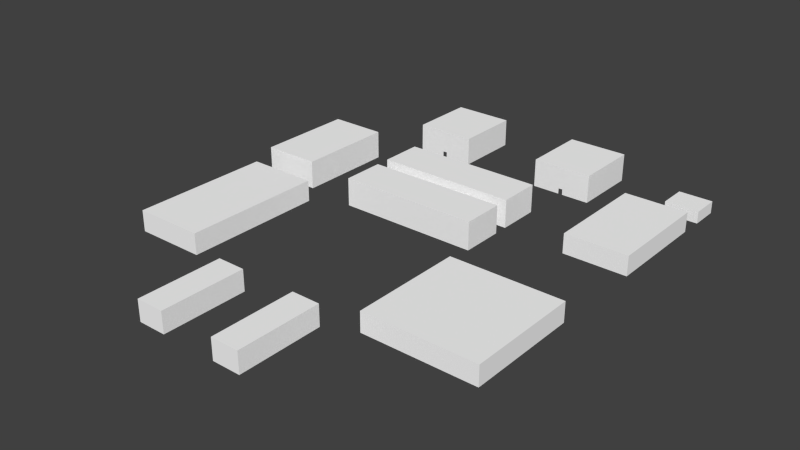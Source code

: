 # Source: lowpolybuildings.blend  (saved by Blender 2.73.0; exported with 4.5.12 LTS)
import bpy
from mathutils import Matrix  # noqa: F401  (used for matrix-valued properties, if any)

bpy.ops.wm.read_factory_settings(use_empty=True)
scene = bpy.context.scene
scene.name = 'Scene'

# ---- collections
col_collection_1 = bpy.data.collections.new('Collection 1'); scene.collection.children.link(col_collection_1)

# ---- materials (node trees are filled in below, after node groups)
mat_material = bpy.data.materials.new('material')
mat_material.alpha_threshold = 0.0
mat_material.use_transparent_shadow = False
mat_material.diffuse_color = (1.0, 1.0, 1.0, 1.0)
mat_material.roughness = 0.5
mat_edge_color000255 = bpy.data.materials.new('edge_color000255')
mat_edge_color000255.alpha_threshold = 0.0
mat_edge_color000255.use_transparent_shadow = False
mat_edge_color000255.roughness = 0.5

# ---- material node trees

# ---- world
world_world = bpy.data.worlds.new('World'); scene.world = world_world
world_world.color = (0.05088, 0.05088, 0.05088)
world_world.use_sun_shadow = False
world_world.sun_shadow_jitter_overblur = 0.0
world_world.cycles.sampling_method = 'MANUAL'
world_world.cycles.sample_map_resolution = 256

# ---- meshes
me_id52 = bpy.data.meshes.new('ID52')
me_id52.from_pydata([(2222.0, 60.09, 275.6), (2222.0, 60.09, 2.521e-19), (-3068.0, -640.3, 393.7), (-3068.0, -640.3, -1.539e-18), (-3068.0, -2002.0, 393.7), (-3068.0, -2002.0, -1.539e-18), (220.4, -4519.0, 0.0), (220.4, -5702.0, 295.3), (220.4, -5702.0, 0.0), (220.4, -4519.0, 295.3), (-175.2, -4519.0, 7.349e-17), (220.4, -4519.0, 295.3), (220.4, -4519.0, 0.0), (-175.2, -4519.0, 295.3), (220.4, -5702.0, 295.3), (-175.2, -4519.0, 295.3), (-175.2, -5702.0, 295.3), (220.4, -4519.0, 295.3), (220.4, -5702.0, 295.3), (-175.2, -5702.0, 3.742e-15), (220.4, -5702.0, 0.0), (-175.2, -5702.0, 295.3), (-175.2, -4519.0, 295.3), (-175.2, -5702.0, 3.742e-15), (-175.2, -5702.0, 295.3), (-175.2, -4519.0, 7.349e-17), (-1356.0, -4521.0, 3.729e-15), (-962.6, -4521.0, 295.3), (-962.6, -4521.0, 3.652e-15), (-1356.0, -4521.0, 295.3), (-1356.0, -4521.0, 295.3), (-1356.0, -5702.0, 3.729e-15), (-1356.0, -5702.0, 295.3), (-1356.0, -4521.0, 3.729e-15), (-962.6, -5702.0, 295.3), (-1356.0, -4521.0, 295.3), (-1356.0, -5702.0, 295.3), (-962.6, -4521.0, 295.3), (-962.6, -4521.0, 3.652e-15), (-962.6, -5702.0, 295.3), (-962.6, -5702.0, 3.652e-15), (-962.6, -4521.0, 295.3), (-962.6, -5702.0, 295.3), (-1356.0, -5702.0, 3.729e-15), (-962.6, -5702.0, 3.652e-15), (-1356.0, -5702.0, 295.3), (-2297.0, -2002.0, -1.524e-16), (-3068.0, -640.3, -1.539e-18), (-3068.0, -2002.0, -1.539e-18), (-2297.0, -640.3, -1.524e-16), (-3076.0, -632.4, 0.0), (-2289.0, -632.4, 393.7), (-2289.0, -632.4, -1.539e-16), (-3076.0, -632.4, 393.7), (-3076.0, -632.4, 393.7), (-3076.0, -2010.0, 0.0), (-3076.0, -2010.0, 393.7), (-3076.0, -632.4, 0.0), (-2289.0, -2010.0, 393.7), (-3076.0, -632.4, 393.7), (-3076.0, -2010.0, 393.7), (-2289.0, -632.4, 393.7), (-2289.0, -632.4, -1.539e-16), (-2289.0, -2010.0, 393.7), (-2289.0, -2010.0, -1.539e-16), (-2289.0, -632.4, 393.7), (-2289.0, -2010.0, 393.7), (-3076.0, -2010.0, 0.0), (-2289.0, -2010.0, -1.539e-16), (-3076.0, -2010.0, 393.7), (2230.0, 67.96, 0.0), (2230.0, -1408.0, 275.6), (2230.0, -1408.0, 0.0), (2230.0, 67.96, 275.6), (1344.0, 67.96, 2.836e-17), (2230.0, 67.96, 275.6), (2230.0, 67.96, 0.0), (1344.0, 67.96, 275.6), (2230.0, -1408.0, 275.6), (1344.0, 67.96, 275.6), (1344.0, -1408.0, 275.6), (2230.0, 67.96, 275.6), (2230.0, -1408.0, 275.6), (1344.0, -1408.0, 2.836e-17), (2230.0, -1408.0, 0.0), (1344.0, -1408.0, 275.6), (1344.0, 67.96, 275.6), (1344.0, -1408.0, 2.836e-17), (1344.0, -1408.0, 275.6), (1344.0, 67.96, 2.836e-17), (-1553.0, -709.0, 393.7), (-1553.0, -1300.0, -4.002e-16), (-1553.0, -1300.0, 393.7), (-1553.0, -709.0, -1.475e-16), (415.4, -1300.0, 393.7), (-1553.0, -1300.0, -4.002e-16), (415.4, -1300.0, -4.002e-16), (-1553.0, -1300.0, 393.7), (415.4, -1300.0, 393.7), (-1553.0, -709.0, 393.7), (-1553.0, -1300.0, 393.7), (415.4, -709.0, 393.7), (-1553.0, -709.0, 393.7), (415.4, -709.0, -1.475e-16), (-1553.0, -709.0, -1.475e-16), (415.4, -709.0, 393.7), (415.4, -709.0, -1.475e-16), (415.4, -1300.0, 393.7), (415.4, -1300.0, -4.002e-16), (415.4, -709.0, 393.7), (-1553.0, -1496.0, 393.7), (-1553.0, -2087.0, -6.899e-16), (-1553.0, -2087.0, 393.7), (-1553.0, -1496.0, -6.545e-16), (415.4, -2087.0, -2.52e-16), (-1553.0, -2087.0, 393.7), (-1553.0, -2087.0, -6.899e-16), (415.4, -2087.0, 393.7), (415.4, -2087.0, 393.7), (-1553.0, -1496.0, 393.7), (-1553.0, -2087.0, 393.7), (415.4, -1496.0, 393.7), (-1553.0, -1496.0, 393.7), (415.4, -1496.0, -2.166e-16), (-1553.0, -1496.0, -6.545e-16), (415.4, -1496.0, 393.7), (415.4, -1496.0, -2.166e-16), (415.4, -2087.0, 393.7), (415.4, -2087.0, -2.52e-16), (415.4, -1496.0, 393.7), (-3038.0, -2327.0, 295.3), (-3038.0, -4296.0, 1.539e-17), (-3038.0, -4296.0, 295.3), (-3038.0, -2327.0, 1.539e-17), (-2054.0, -4296.0, 295.3), (-3038.0, -4296.0, 1.539e-17), (-2054.0, -4296.0, -1.77e-16), (-3038.0, -4296.0, 295.3), (-2054.0, -4296.0, 295.3), (-3038.0, -2327.0, 295.3), (-3038.0, -4296.0, 295.3), (-2054.0, -2327.0, 295.3), (-3038.0, -2327.0, 1.539e-17), (-2054.0, -2327.0, 295.3), (-2054.0, -2327.0, -1.77e-16), (-3038.0, -2327.0, 295.3), (-2054.0, -2327.0, -1.77e-16), (-2054.0, -4296.0, 295.3), (-2054.0, -4296.0, -1.77e-16), (-2054.0, -2327.0, 295.3), (-3030.0, -4288.0, 1.385e-17), (-2062.0, -4288.0, 295.3), (-2062.0, -4288.0, -1.755e-16), (-3030.0, -4288.0, 295.3), (637.8, -2749.0, 275.6), (637.8, -4324.0, 2.476e-15), (637.8, -4324.0, 275.6), (637.8, -2749.0, 3.131e-15), (2213.0, -4324.0, 275.6), (637.8, -4324.0, 2.476e-15), (2213.0, -4324.0, 2.476e-15), (637.8, -4324.0, 275.6), (2213.0, -4324.0, 275.6), (637.8, -2749.0, 275.6), (637.8, -4324.0, 275.6), (2213.0, -2749.0, 275.6), (637.8, -2749.0, 275.6), (2213.0, -2749.0, 3.131e-15), (637.8, -2749.0, 3.131e-15), (2213.0, -2749.0, 275.6), (2213.0, -2749.0, 3.131e-15), (2213.0, -4324.0, 275.6), (2213.0, -4324.0, 2.476e-15), (2213.0, -2749.0, 275.6), (2240.0, 771.3, -8.119e-17), (1768.0, 598.1, -2.099e-16), (1768.0, 771.3, -2.099e-16), (1768.0, 550.9, -2.099e-16), (1768.0, 377.6, -2.099e-16), (2240.0, 377.6, -2.099e-16), (1768.0, 377.6, 169.3), (1768.0, 550.9, 78.74), (1768.0, 377.6, -2.099e-16), (1768.0, 771.3, 169.3), (1768.0, 598.1, 78.74), (1768.0, 598.1, -2.099e-16), (1768.0, 771.3, -2.099e-16), (1768.0, 550.9, -2.099e-16), (1768.0, 771.3, 169.3), (2240.0, 771.3, -8.119e-17), (1768.0, 771.3, -2.099e-16), (2240.0, 771.3, 169.3), (2240.0, 771.3, -8.119e-17), (2240.0, 377.6, 169.3), (2240.0, 377.6, -2.099e-16), (2240.0, 771.3, 169.3), (2240.0, 377.6, 169.3), (1768.0, 377.6, -2.099e-16), (2240.0, 377.6, -2.099e-16), (1768.0, 377.6, 169.3), (1768.0, 598.1, 78.74), (1768.0, 550.9, -2.099e-16), (1768.0, 550.9, 78.74), (1768.0, 598.1, -2.099e-16), (2240.0, 377.6, 169.3), (1768.0, 771.3, 169.3), (1768.0, 377.6, 169.3), (2240.0, 771.3, 169.3), (-1134.0, -3.937, 393.7), (-1524.0, -3.937, 2.208e-15), (-1134.0, -3.937, 0.0), (-1524.0, -3.937, 78.74), (-1583.0, -3.937, 78.74), (-1972.0, -3.937, 0.0), (-1583.0, -3.937, 0.0), (-1972.0, -3.937, 393.7), (-1134.0, 919.7, -9.302e-15), (-1134.0, -3.937, 393.7), (-1134.0, -3.937, 0.0), (-1134.0, 919.7, 393.7), (-1134.0, -3.937, 393.7), (-1972.0, 919.7, 393.7), (-1972.0, -3.937, 393.7), (-1134.0, 919.7, 393.7), (-1972.0, 919.7, 393.7), (-1972.0, -3.937, 0.0), (-1972.0, -3.937, 393.7), (-1972.0, 919.7, 0.0), (-1972.0, 919.7, 0.0), (-1134.0, 919.7, 393.7), (-1134.0, 919.7, -9.302e-15), (-1972.0, 919.7, 393.7), (444.9, -3.937, 78.74), (834.6, -3.937, 393.7), (444.9, -3.937, 2.208e-15), (834.6, -3.937, 0.0), (444.9, -3.937, 78.74), (385.8, -3.937, 78.74), (-3.937, -3.937, 7.005e-15), (385.8, -3.937, 0.0), (-3.937, -3.937, 393.7), (834.6, 919.7, 0.0), (834.6, -3.937, 393.7), (834.6, -3.937, 0.0), (834.6, 919.7, 393.7), (834.6, -3.937, 393.7), (-3.937, 919.7, 393.7), (-3.937, -3.937, 393.7), (834.6, 919.7, 393.7), (-3.937, 919.7, 393.7), (-3.937, -3.937, 7.005e-15), (-3.937, -3.937, 393.7), (-3.937, 919.7, 2.477e-15), (-3.937, 919.7, 2.477e-15), (834.6, 919.7, 393.7), (834.6, 919.7, 0.0), (-3.937, 919.7, 393.7)], [(1, 0), (3, 2), (5, 4)], [(6, 7, 8), (7, 6, 9), (10, 11, 12), (11, 10, 13), (14, 15, 16), (15, 14, 17), (18, 19, 20), (19, 18, 21), (22, 23, 24), (23, 22, 25), (26, 27, 28), (27, 26, 29), (30, 31, 32), (31, 30, 33), (34, 35, 36), (35, 34, 37), (38, 39, 40), (39, 38, 41), (42, 43, 44), (43, 42, 45), (46, 47, 48), (47, 46, 49), (50, 51, 52), (51, 50, 53), (54, 55, 56), (55, 54, 57), (58, 59, 60), (59, 58, 61), (62, 63, 64), (63, 62, 65), (66, 67, 68), (67, 66, 69), (70, 71, 72), (71, 70, 73), (74, 75, 76), (75, 74, 77), (78, 79, 80), (79, 78, 81), (82, 83, 84), (83, 82, 85), (86, 87, 88), (87, 86, 89), (90, 91, 92), (91, 90, 93), (94, 95, 96), (95, 94, 97), (98, 99, 100), (99, 98, 101), (102, 103, 104), (103, 102, 105), (106, 107, 108), (107, 106, 109), (110, 111, 112), (111, 110, 113), (114, 115, 116), (115, 114, 117), (118, 119, 120), (119, 118, 121), (122, 123, 124), (123, 122, 125), (126, 127, 128), (127, 126, 129), (130, 131, 132), (131, 130, 133), (134, 135, 136), (135, 134, 137), (138, 139, 140), (139, 138, 141), (142, 143, 144), (143, 142, 145), (146, 147, 148), (147, 146, 149), (150, 151, 152), (151, 150, 153), (154, 155, 156), (155, 154, 157), (158, 159, 160), (159, 158, 161), (162, 163, 164), (163, 162, 165), (166, 167, 168), (167, 166, 169), (170, 171, 172), (171, 170, 173), (174, 175, 176), (175, 174, 177), (177, 174, 178), (178, 174, 179), (180, 181, 182), (181, 180, 183), (181, 183, 184), (184, 183, 185), (185, 183, 186), (187, 182, 181), (188, 189, 190), (189, 188, 191), (192, 193, 194), (193, 192, 195), (196, 197, 198), (197, 196, 199), (200, 201, 202), (201, 200, 203), (204, 205, 206), (205, 204, 207), (208, 209, 210), (209, 208, 211), (211, 208, 212), (212, 213, 214), (213, 212, 215), (215, 212, 208), (216, 217, 218), (217, 216, 219), (220, 221, 222), (221, 220, 223), (224, 225, 226), (225, 224, 227), (228, 229, 230), (229, 228, 231), (233, 234, 235), (234, 233, 236), (236, 233, 237), (237, 238, 239), (238, 237, 240), (240, 237, 233), (241, 242, 243), (242, 241, 244), (245, 246, 247), (246, 245, 248), (249, 250, 251), (250, 249, 252), (253, 254, 255), (254, 253, 256)])
_uv = me_id52.uv_layers.new(name='UVMap')
_uv.uv.foreach_set('vector', [0.8986, 0.1358, 0.6994, 0.1856, 0.6994, 0.1358, 0.6994, 0.1856, 0.8986, 0.1358, 0.8986, 0.1856, 0.8502, 0.6016, 0.8005, 0.535, 0.8502, 0.535, 0.8005, 0.535, 0.8502, 0.6016, 0.8005, 0.6016, 0.6, 0.535, 0.7992, 0.6016, 0.6, 0.6016, 0.7992, 0.6016, 0.6, 0.535, 0.7992, 0.535, 0.9762, 0.5184, 0.9096, 0.4687, 0.9762, 0.4687, 0.9096, 0.4687, 0.9762, 0.5184, 0.9096, 0.5184, 0.1999, 0.8569, 0.000642, 0.9066, 0.000642, 0.8569, 0.000642, 0.9066, 0.1999, 0.8569, 0.1999, 0.9066, 0.85, 0.6692, 0.8002, 0.6029, 0.85, 0.6029, 0.8002, 0.6029, 0.85, 0.6692, 0.8002, 0.6692, 0.7989, 0.8613, 0.6, 0.911, 0.6, 0.8613, 0.6, 0.911, 0.7989, 0.8613, 0.7989, 0.911, 0.6, 0.6029, 0.7989, 0.6692, 0.6, 0.6692, 0.7989, 0.6692, 0.6, 0.6029, 0.7989, 0.6029, 0.4661, 0.8875, 0.2672, 0.9372, 0.2672, 0.8875, 0.2672, 0.9372, 0.4661, 0.8875, 0.4661, 0.9372, 0.3335, 0.9882, 0.2672, 0.9385, 0.3335, 0.9385, 0.2672, 0.9385, 0.3335, 0.9882, 0.2672, 0.9882, 0.6981, 0.000642, 0.5681, 0.2301, 0.5681, 0.000642, 0.5681, 0.2301, 0.6981, 0.000642, 0.6981, 0.2301, 0.9225, 0.1333, 0.8562, 0.000642, 0.9225, 0.000642, 0.8562, 0.000642, 0.9225, 0.1333, 0.8562, 0.1333, 0.2327, 0.674, 0.000642, 0.7403, 0.000642, 0.674, 0.000642, 0.7403, 0.2327, 0.674, 0.2327, 0.7403, 0.5668, 0.000642, 0.4342, 0.2327, 0.4342, 0.000642, 0.4342, 0.2327, 0.5668, 0.000642, 0.5668, 0.2327, 0.2327, 0.7416, 0.000642, 0.8079, 0.000642, 0.7416, 0.000642, 0.8079, 0.2327, 0.7416, 0.2327, 0.8079, 0.8997, 0.3003, 0.7671, 0.234, 0.8997, 0.234, 0.7671, 0.234, 0.8997, 0.3003, 0.7671, 0.3003, 0.2493, 0.8092, 0.000642, 0.8556, 0.000642, 0.8092, 0.000642, 0.8556, 0.2493, 0.8092, 0.2493, 0.8556, 0.8002, 0.9554, 0.9494, 0.909, 0.9494, 0.9554, 0.9494, 0.909, 0.8002, 0.9554, 0.8002, 0.909, 0.1498, 0.2672, 0.000642, 0.5158, 0.000642, 0.2672, 0.000642, 0.5158, 0.1498, 0.2672, 0.1498, 0.5158, 0.9494, 0.9077, 0.8002, 0.8613, 0.9494, 0.8613, 0.8002, 0.8613, 0.9494, 0.9077, 0.8002, 0.9077, 0.5158, 0.8398, 0.2672, 0.8862, 0.2672, 0.8398, 0.2672, 0.8862, 0.5158, 0.8398, 0.5158, 0.8862, 0.5171, 0.8398, 0.5834, 0.9393, 0.5171, 0.9393, 0.5834, 0.9393, 0.5171, 0.8398, 0.5834, 0.8398, 0.5987, 0.6013, 0.2672, 0.535, 0.5987, 0.535, 0.2672, 0.535, 0.5987, 0.6013, 0.2672, 0.6013, 0.5987, 0.3335, 0.2672, 0.4329, 0.2672, 0.3335, 0.2672, 0.4329, 0.5987, 0.3335, 0.5987, 0.4329, 0.2672, 0.6026, 0.5987, 0.6689, 0.2672, 0.6689, 0.5987, 0.6689, 0.2672, 0.6026, 0.5987, 0.6026, 0.2506, 0.5809, 0.1511, 0.6472, 0.1511, 0.5809, 0.1511, 0.6472, 0.2506, 0.5809, 0.2506, 0.6472, 0.8851, 0.3335, 0.9514, 0.4329, 0.8851, 0.4329, 0.9514, 0.4329, 0.8851, 0.3335, 0.9514, 0.3335, 0.7658, 0.234, 0.4342, 0.3003, 0.4342, 0.234, 0.4342, 0.3003, 0.7658, 0.234, 0.7658, 0.3003, 0.5987, 0.4342, 0.2672, 0.5337, 0.2672, 0.4342, 0.2672, 0.5337, 0.5987, 0.4342, 0.5987, 0.5337, 0.2672, 0.6702, 0.5987, 0.7365, 0.2672, 0.7365, 0.5987, 0.7365, 0.2672, 0.6702, 0.5987, 0.6702, 0.9994, 0.1358, 0.8999, 0.2021, 0.8999, 0.1358, 0.8999, 0.2021, 0.9994, 0.1358, 0.9994, 0.2021, 0.5987, 0.7378, 0.2672, 0.7875, 0.2672, 0.7378, 0.2672, 0.7875, 0.5987, 0.7378, 0.5987, 0.7875, 0.9083, 0.5185, 0.7425, 0.4687, 0.9083, 0.4688, 0.7425, 0.4687, 0.9083, 0.5185, 0.7425, 0.5184, 0.4329, 0.000642, 0.2672, 0.3322, 0.2672, 0.000642, 0.2672, 0.3322, 0.4329, 0.000642, 0.4329, 0.3322, 0.000642, 0.9576, 0.1664, 0.9079, 0.1664, 0.9576, 0.1664, 0.9079, 0.000642, 0.9576, 0.000642, 0.9079, 0.5987, 0.7888, 0.2672, 0.8385, 0.2672, 0.7888, 0.2672, 0.8385, 0.5987, 0.7888, 0.5987, 0.8385, 0.6, 0.962, 0.7631, 0.9123, 0.7631, 0.962, 0.7631, 0.9123, 0.6, 0.962, 0.6, 0.9123, 0.8652, 0.6705, 0.6, 0.7169, 0.6, 0.6705, 0.6, 0.7169, 0.8652, 0.6705, 0.8652, 0.7169, 0.8652, 0.7646, 0.6, 0.7182, 0.8652, 0.7182, 0.6, 0.7182, 0.8652, 0.7646, 0.6, 0.7646, 0.2659, 0.000642, 0.000642, 0.2659, 0.000642, 0.000642, 0.000642, 0.2659, 0.2659, 0.000642, 0.2659, 0.2659, 0.6, 0.8136, 0.8652, 0.86, 0.6, 0.86, 0.8652, 0.86, 0.6, 0.8136, 0.8652, 0.8136, 0.8652, 0.7659, 0.6, 0.8123, 0.6, 0.7659, 0.6, 0.8123, 0.8652, 0.7659, 0.8652, 0.8123, 0.901, 0.234, 0.9301, 0.3136, 0.901, 0.3136, 0.9301, 0.3136, 0.901, 0.234, 0.9381, 0.3136, 0.9381, 0.3136, 0.901, 0.234, 0.9673, 0.3136, 0.9673, 0.3136, 0.901, 0.234, 0.9673, 0.234, 0.5959, 0.3016, 0.6251, 0.3169, 0.5959, 0.3301, 0.6251, 0.3169, 0.5959, 0.3016, 0.6623, 0.3016, 0.6251, 0.3169, 0.6623, 0.3016, 0.6331, 0.3169, 0.6331, 0.3169, 0.6623, 0.3016, 0.6331, 0.3301, 0.6331, 0.3301, 0.6623, 0.3016, 0.6623, 0.3301, 0.6251, 0.3301, 0.5959, 0.3301, 0.6251, 0.3169, 0.4342, 0.3016, 0.5138, 0.3301, 0.4342, 0.3301, 0.5138, 0.3301, 0.4342, 0.3016, 0.5138, 0.3016, 0.6663, 0.4903, 0.6, 0.5188, 0.6, 0.4903, 0.6, 0.5188, 0.6663, 0.4903, 0.6663, 0.5188, 0.5947, 0.3301, 0.5151, 0.3016, 0.5947, 0.3016, 0.5151, 0.3016, 0.5947, 0.3301, 0.5151, 0.3301, 0.2412, 0.2672, 0.2544, 0.2751, 0.2412, 0.2751, 0.2544, 0.2751, 0.2412, 0.2672, 0.2544, 0.2672, 0.2473, 0.9079, 0.1677, 0.9742, 0.1677, 0.9079, 0.1677, 0.9742, 0.2473, 0.9079, 0.2473, 0.9742, 0.8838, 0.4674, 0.8181, 0.4011, 0.8838, 0.4011, 0.8181, 0.4011, 0.8838, 0.4674, 0.8181, 0.4144, 0.8181, 0.4144, 0.8838, 0.4674, 0.8082, 0.4144, 0.8082, 0.4144, 0.7425, 0.4011, 0.8082, 0.4011, 0.7425, 0.4011, 0.8082, 0.4144, 0.7425, 0.4674, 0.7425, 0.4674, 0.8082, 0.4144, 0.8838, 0.4674, 0.855, 0.000642, 0.6994, 0.06695, 0.6994, 0.000642, 0.6994, 0.06695, 0.855, 0.000642, 0.855, 0.06695, 0.7412, 0.3335, 0.6, 0.489, 0.6, 0.3335, 0.6, 0.489, 0.7412, 0.3335, 0.7412, 0.489, 0.1511, 0.424, 0.2174, 0.5796, 0.1511, 0.5796, 0.2174, 0.5796, 0.1511, 0.424, 0.2174, 0.424, 0.9328, 0.8117, 0.8665, 0.6705, 0.9328, 0.6705, 0.8665, 0.6705, 0.9328, 0.8117, 0.8665, 0.8117, 0.8838, 0.3998, 0.8181, 0.3335, 0.8838, 0.3335, 0.8181, 0.3335, 0.8838, 0.3998, 0.8181, 0.3468, 0.8181, 0.3468, 0.8838, 0.3998, 0.8082, 0.3468, 0.8082, 0.3468, 0.7426, 0.3335, 0.8082, 0.3335, 0.7426, 0.3335, 0.8082, 0.3468, 0.7425, 0.3998, 0.7425, 0.3998, 0.8082, 0.3468, 0.8838, 0.3998, 0.855, 0.06824, 0.6994, 0.1345, 0.6994, 0.06824, 0.6994, 0.1345, 0.855, 0.06824, 0.855, 0.1345, 0.1419, 0.5171, 0.000642, 0.6727, 0.000642, 0.5171, 0.000642, 0.6727, 0.1419, 0.5171, 0.1419, 0.6727, 0.1511, 0.2672, 0.2174, 0.4227, 0.1511, 0.4227, 0.2174, 0.4227, 0.1511, 0.2672, 0.2174, 0.2672, 0.9328, 0.6692, 0.8665, 0.528, 0.9328, 0.528, 0.8665, 0.528, 0.9328, 0.6692, 0.8665, 0.6692])
me_id52.materials.append(mat_material)
me_id52.materials.append(mat_edge_color000255)
me_id52.use_remesh_preserve_volume = False
me_id52.use_remesh_preserve_attributes = False
me_id52.use_mirror_vertex_groups = False
me_id52.update()

# ---- objects
ob_sketchup_008 = bpy.data.objects.new('SketchUp.008', me_id52)

# ---- transforms, parenting, visibility, modifiers, constraints
ob_sketchup_008.location = (0.0, 0.0, 0.0)
ob_sketchup_008.scale = (0.0254, 0.0254, 0.0254)
ob_sketchup_008.lineart.crease_threshold = 0.0

# ---- collection membership
col_collection_1.objects.link(ob_sketchup_008)

# ---- scene / render settings (as saved in the file)
scene.frame_start = 1; scene.frame_end = 250; scene.frame_set(1)
scene.render.engine = 'BLENDER_EEVEE_NEXT'
scene.render.resolution_percentage = 50
scene.render.dither_intensity = 0.0
scene.cycles.use_denoising = False
scene.cycles.samples = 10
scene.cycles.sampling_pattern = 'TABULATED_SOBOL'
scene.cycles.light_sampling_threshold = 0.0
scene.cycles.use_adaptive_sampling = False
scene.cycles.use_light_tree = False
scene.cycles.blur_glossy = 0.0
scene.cycles.pixel_filter_type = 'GAUSSIAN'
scene.cycles.sample_clamp_indirect = 0.0
scene.view_settings.view_transform = 'Standard'
bpy.context.view_layer.update()

# ---- added for rendering (the .blend has no active camera and no usable light): camera, sun
cam_auto = bpy.data.cameras.new('AutoCamera')
cam_auto.lens = 50.0
cam_auto.sensor_width = 36.0
cam_auto.clip_end = 3506.07
ob_auto_camera = bpy.data.objects.new('AutoCamera', cam_auto)
scene.collection.objects.link(ob_auto_camera)
ob_auto_camera.location = (189.162, -300.464, 164.821)
ob_auto_camera.rotation_euler = (1.09748, -7.21219e-08, 0.694738)
scene.camera = ob_auto_camera
light_auto_sun = bpy.data.lights.new('AutoSun', 'SUN')
light_auto_sun.energy = 3.0
light_auto_sun.angle = 0.0523599
ob_auto_sun = bpy.data.objects.new('AutoSun', light_auto_sun)
scene.collection.objects.link(ob_auto_sun)
ob_auto_sun.rotation_euler = (0.872665, 0.174533, 0.523599)
bpy.context.view_layer.update()
